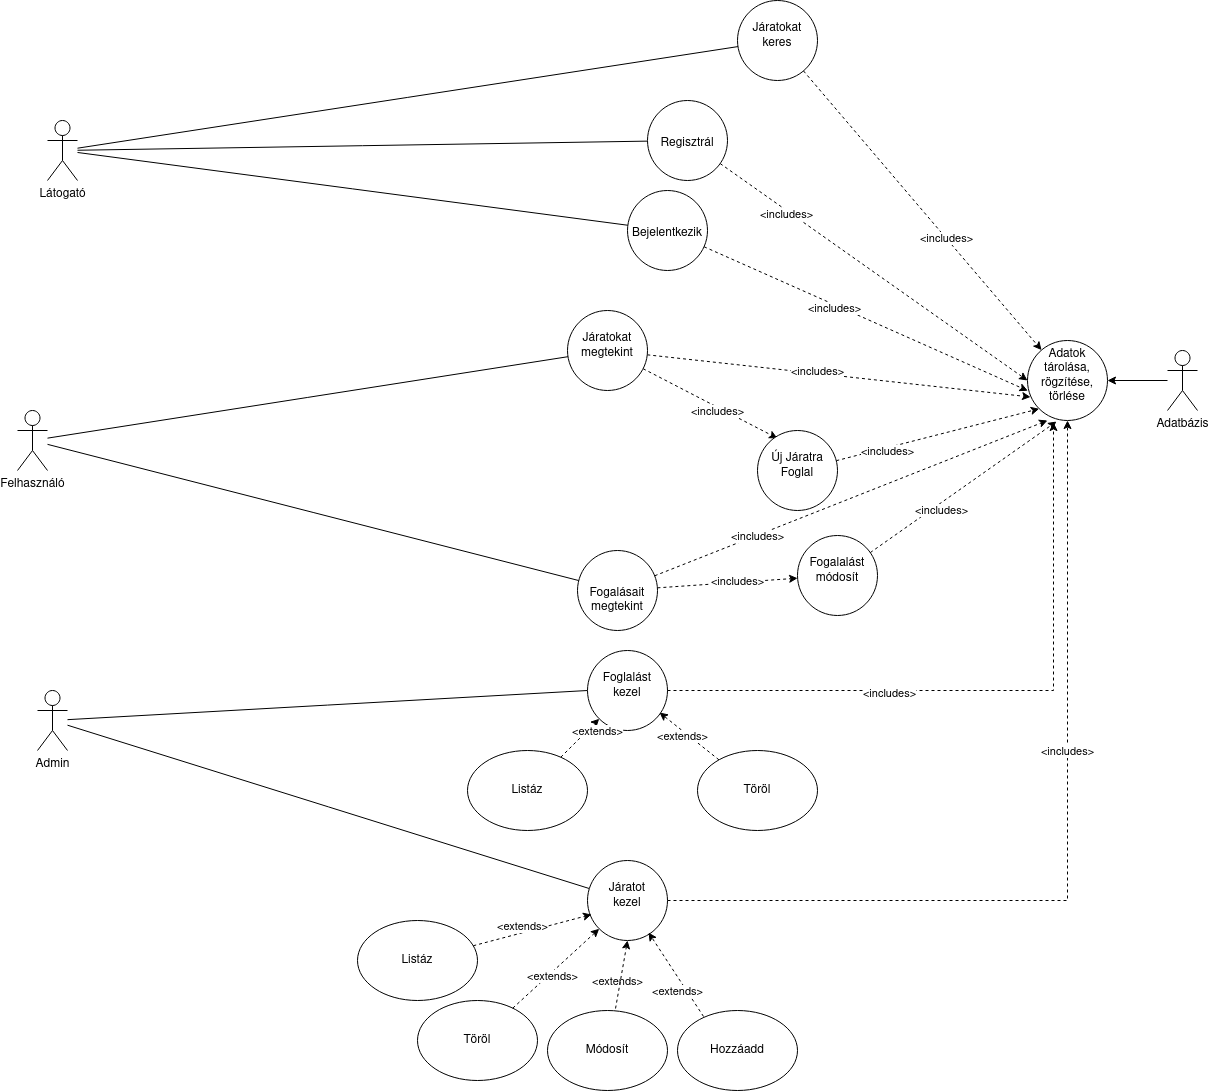

The diagram above was exported from draw.io. Its source (the exported page's mxGraphModel, read from the mxfile embedded in the PNG):
<mxGraphModel dx="1362" dy="1964" grid="1" gridSize="10" guides="1" tooltips="1" connect="1" arrows="1" fold="1" page="1" pageScale="1" pageWidth="1654" pageHeight="1169" background="#FFFFFF" math="0" shadow="0">
  <root>
    <mxCell id="0" />
    <mxCell id="1" parent="0" />
    <mxCell id="KH7WXhzo2PqJZoFlI8Ye-8" value="" style="rounded=0;orthogonalLoop=1;jettySize=auto;html=1;endArrow=none;endFill=0;" parent="1" source="KH7WXhzo2PqJZoFlI8Ye-1" target="KH7WXhzo2PqJZoFlI8Ye-7" edge="1">
      <mxGeometry relative="1" as="geometry" />
    </mxCell>
    <mxCell id="KH7WXhzo2PqJZoFlI8Ye-11" value="" style="rounded=0;orthogonalLoop=1;jettySize=auto;html=1;endArrow=none;endFill=0;" parent="1" source="KH7WXhzo2PqJZoFlI8Ye-1" target="KH7WXhzo2PqJZoFlI8Ye-10" edge="1">
      <mxGeometry relative="1" as="geometry" />
    </mxCell>
    <mxCell id="KH7WXhzo2PqJZoFlI8Ye-13" value="" style="rounded=0;orthogonalLoop=1;jettySize=auto;html=1;endArrow=none;endFill=0;" parent="1" source="KH7WXhzo2PqJZoFlI8Ye-1" target="KH7WXhzo2PqJZoFlI8Ye-12" edge="1">
      <mxGeometry relative="1" as="geometry" />
    </mxCell>
    <mxCell id="KH7WXhzo2PqJZoFlI8Ye-1" value="&lt;div&gt;Látogató&lt;/div&gt;" style="shape=umlActor;verticalLabelPosition=bottom;verticalAlign=top;html=1;" parent="1" vertex="1">
      <mxGeometry x="360" y="90" width="30" height="60" as="geometry" />
    </mxCell>
    <mxCell id="p-GynJOi8f-BNDdmER6l-13" value="" style="rounded=0;orthogonalLoop=1;jettySize=auto;html=1;endArrow=none;endFill=0;" parent="1" source="KH7WXhzo2PqJZoFlI8Ye-2" target="p-GynJOi8f-BNDdmER6l-12" edge="1">
      <mxGeometry relative="1" as="geometry" />
    </mxCell>
    <mxCell id="p-GynJOi8f-BNDdmER6l-14" style="rounded=0;orthogonalLoop=1;jettySize=auto;html=1;entryX=0;entryY=0.5;entryDx=0;entryDy=0;endArrow=none;endFill=0;" parent="1" source="KH7WXhzo2PqJZoFlI8Ye-2" target="p-GynJOi8f-BNDdmER6l-10" edge="1">
      <mxGeometry relative="1" as="geometry" />
    </mxCell>
    <mxCell id="KH7WXhzo2PqJZoFlI8Ye-2" value="&lt;div&gt;Admin&lt;/div&gt;" style="shape=umlActor;verticalLabelPosition=bottom;verticalAlign=top;html=1;" parent="1" vertex="1">
      <mxGeometry x="350" y="660" width="30" height="60" as="geometry" />
    </mxCell>
    <mxCell id="KH7WXhzo2PqJZoFlI8Ye-25" value="" style="rounded=0;orthogonalLoop=1;jettySize=auto;html=1;endArrow=none;endFill=0;" parent="1" source="KH7WXhzo2PqJZoFlI8Ye-3" target="KH7WXhzo2PqJZoFlI8Ye-24" edge="1">
      <mxGeometry relative="1" as="geometry" />
    </mxCell>
    <mxCell id="p-GynJOi8f-BNDdmER6l-4" value="" style="rounded=0;orthogonalLoop=1;jettySize=auto;html=1;endArrow=none;endFill=0;" parent="1" source="KH7WXhzo2PqJZoFlI8Ye-3" target="p-GynJOi8f-BNDdmER6l-3" edge="1">
      <mxGeometry relative="1" as="geometry" />
    </mxCell>
    <mxCell id="KH7WXhzo2PqJZoFlI8Ye-3" value="&lt;div&gt;Felhasználó&lt;/div&gt;" style="shape=umlActor;verticalLabelPosition=bottom;verticalAlign=top;html=1;" parent="1" vertex="1">
      <mxGeometry x="330" y="380" width="30" height="60" as="geometry" />
    </mxCell>
    <mxCell id="KH7WXhzo2PqJZoFlI8Ye-18" style="rounded=0;orthogonalLoop=1;jettySize=auto;html=1;dashed=1;" parent="1" source="KH7WXhzo2PqJZoFlI8Ye-7" target="KH7WXhzo2PqJZoFlI8Ye-15" edge="1">
      <mxGeometry relative="1" as="geometry" />
    </mxCell>
    <mxCell id="KH7WXhzo2PqJZoFlI8Ye-19" value="&lt;div&gt;&amp;lt;includes&amp;gt;&lt;/div&gt;" style="edgeLabel;html=1;align=center;verticalAlign=middle;resizable=0;points=[];" parent="KH7WXhzo2PqJZoFlI8Ye-18" vertex="1" connectable="0">
      <mxGeometry x="0.1979" relative="1" as="geometry">
        <mxPoint as="offset" />
      </mxGeometry>
    </mxCell>
    <mxCell id="KH7WXhzo2PqJZoFlI8Ye-7" value="&lt;div&gt;&lt;br&gt;&lt;/div&gt;&lt;div&gt;Járatokat&lt;/div&gt;&lt;div align=&quot;center&quot;&gt;keres&lt;br&gt;&lt;/div&gt;" style="ellipse;whiteSpace=wrap;html=1;verticalAlign=top;" parent="1" vertex="1">
      <mxGeometry x="1050" y="-30" width="80" height="80" as="geometry" />
    </mxCell>
    <mxCell id="KH7WXhzo2PqJZoFlI8Ye-20" style="rounded=0;orthogonalLoop=1;jettySize=auto;html=1;entryX=0;entryY=0.5;entryDx=0;entryDy=0;dashed=1;" parent="1" source="KH7WXhzo2PqJZoFlI8Ye-10" target="KH7WXhzo2PqJZoFlI8Ye-15" edge="1">
      <mxGeometry relative="1" as="geometry" />
    </mxCell>
    <mxCell id="KH7WXhzo2PqJZoFlI8Ye-21" value="&lt;div&gt;&amp;lt;includes&amp;gt;&lt;/div&gt;" style="edgeLabel;html=1;align=center;verticalAlign=middle;resizable=0;points=[];" parent="KH7WXhzo2PqJZoFlI8Ye-20" vertex="1" connectable="0">
      <mxGeometry x="-0.5598" y="-3" relative="1" as="geometry">
        <mxPoint as="offset" />
      </mxGeometry>
    </mxCell>
    <mxCell id="KH7WXhzo2PqJZoFlI8Ye-10" value="&lt;div&gt;&lt;br&gt;&lt;/div&gt;&lt;div&gt;&lt;br&gt;&lt;/div&gt;&lt;div&gt;Regisztrál&lt;br&gt;&lt;/div&gt;" style="ellipse;whiteSpace=wrap;html=1;verticalAlign=top;" parent="1" vertex="1">
      <mxGeometry x="960" y="70" width="80" height="80" as="geometry" />
    </mxCell>
    <mxCell id="KH7WXhzo2PqJZoFlI8Ye-12" value="&lt;div&gt;&lt;br&gt;&lt;/div&gt;&lt;div&gt;&lt;br&gt;&lt;/div&gt;&lt;div&gt;Bejelentkezik&lt;/div&gt;" style="ellipse;whiteSpace=wrap;html=1;verticalAlign=top;" parent="1" vertex="1">
      <mxGeometry x="940" y="160" width="80" height="80" as="geometry" />
    </mxCell>
    <mxCell id="KH7WXhzo2PqJZoFlI8Ye-16" value="" style="edgeStyle=orthogonalEdgeStyle;rounded=0;orthogonalLoop=1;jettySize=auto;html=1;" parent="1" source="KH7WXhzo2PqJZoFlI8Ye-14" target="KH7WXhzo2PqJZoFlI8Ye-15" edge="1">
      <mxGeometry relative="1" as="geometry" />
    </mxCell>
    <mxCell id="KH7WXhzo2PqJZoFlI8Ye-14" value="&lt;div&gt;Adatbázis&lt;/div&gt;" style="shape=umlActor;verticalLabelPosition=bottom;verticalAlign=top;html=1;" parent="1" vertex="1">
      <mxGeometry x="1480" y="320" width="30" height="60" as="geometry" />
    </mxCell>
    <mxCell id="KH7WXhzo2PqJZoFlI8Ye-15" value="&lt;div&gt;Adatok tárolása,&lt;/div&gt;&lt;div&gt;rögzítése,&lt;/div&gt;&lt;div&gt;törlése&lt;br&gt;&lt;/div&gt;" style="ellipse;whiteSpace=wrap;html=1;verticalAlign=top;" parent="1" vertex="1">
      <mxGeometry x="1340" y="310" width="80" height="80" as="geometry" />
    </mxCell>
    <mxCell id="KH7WXhzo2PqJZoFlI8Ye-22" style="rounded=0;orthogonalLoop=1;jettySize=auto;html=1;entryX=0.004;entryY=0.628;entryDx=0;entryDy=0;entryPerimeter=0;dashed=1;" parent="1" source="KH7WXhzo2PqJZoFlI8Ye-12" target="KH7WXhzo2PqJZoFlI8Ye-15" edge="1">
      <mxGeometry relative="1" as="geometry" />
    </mxCell>
    <mxCell id="KH7WXhzo2PqJZoFlI8Ye-23" value="&amp;lt;includes&amp;gt;" style="edgeLabel;html=1;align=center;verticalAlign=middle;resizable=0;points=[];" parent="KH7WXhzo2PqJZoFlI8Ye-22" vertex="1" connectable="0">
      <mxGeometry x="-0.1893" y="-3" relative="1" as="geometry">
        <mxPoint as="offset" />
      </mxGeometry>
    </mxCell>
    <mxCell id="KH7WXhzo2PqJZoFlI8Ye-28" value="" style="rounded=0;orthogonalLoop=1;jettySize=auto;html=1;dashed=1;entryX=0.25;entryY=0.098;entryDx=0;entryDy=0;entryPerimeter=0;" parent="1" source="KH7WXhzo2PqJZoFlI8Ye-24" target="KH7WXhzo2PqJZoFlI8Ye-27" edge="1">
      <mxGeometry relative="1" as="geometry" />
    </mxCell>
    <mxCell id="KH7WXhzo2PqJZoFlI8Ye-24" value="&lt;div&gt;&lt;br&gt;&lt;/div&gt;&lt;div&gt;Járatokat megtekint&lt;br&gt;&lt;/div&gt;" style="ellipse;whiteSpace=wrap;html=1;verticalAlign=top;" parent="1" vertex="1">
      <mxGeometry x="880" y="280" width="80" height="80" as="geometry" />
    </mxCell>
    <mxCell id="KH7WXhzo2PqJZoFlI8Ye-26" style="rounded=0;orthogonalLoop=1;jettySize=auto;html=1;entryX=0.038;entryY=0.706;entryDx=0;entryDy=0;entryPerimeter=0;dashed=1;" parent="1" source="KH7WXhzo2PqJZoFlI8Ye-24" target="KH7WXhzo2PqJZoFlI8Ye-15" edge="1">
      <mxGeometry relative="1" as="geometry" />
    </mxCell>
    <mxCell id="p-GynJOi8f-BNDdmER6l-1" style="rounded=0;orthogonalLoop=1;jettySize=auto;html=1;entryX=0;entryY=1;entryDx=0;entryDy=0;dashed=1;" parent="1" source="KH7WXhzo2PqJZoFlI8Ye-27" target="KH7WXhzo2PqJZoFlI8Ye-15" edge="1">
      <mxGeometry relative="1" as="geometry" />
    </mxCell>
    <mxCell id="KH7WXhzo2PqJZoFlI8Ye-27" value="&lt;div&gt;&lt;br&gt;&lt;/div&gt;&lt;div&gt;Új Járatra&lt;/div&gt;&lt;div&gt;Foglal&lt;br&gt;&lt;/div&gt;" style="ellipse;whiteSpace=wrap;html=1;verticalAlign=top;" parent="1" vertex="1">
      <mxGeometry x="1070" y="400" width="80" height="80" as="geometry" />
    </mxCell>
    <mxCell id="p-GynJOi8f-BNDdmER6l-7" value="" style="rounded=0;orthogonalLoop=1;jettySize=auto;html=1;dashed=1;" parent="1" source="p-GynJOi8f-BNDdmER6l-3" target="p-GynJOi8f-BNDdmER6l-6" edge="1">
      <mxGeometry relative="1" as="geometry" />
    </mxCell>
    <mxCell id="p-GynJOi8f-BNDdmER6l-3" value="&lt;div&gt;&lt;br&gt;&lt;/div&gt;&lt;div&gt;&lt;br&gt;&lt;/div&gt;&lt;div&gt;Fogalásait&lt;br&gt;megtekint&lt;br&gt;&lt;/div&gt;" style="ellipse;whiteSpace=wrap;html=1;verticalAlign=top;" parent="1" vertex="1">
      <mxGeometry x="890" y="520" width="80" height="80" as="geometry" />
    </mxCell>
    <mxCell id="p-GynJOi8f-BNDdmER6l-5" style="rounded=0;orthogonalLoop=1;jettySize=auto;html=1;entryX=0.25;entryY=1;entryDx=0;entryDy=0;entryPerimeter=0;dashed=1;" parent="1" source="p-GynJOi8f-BNDdmER6l-3" target="KH7WXhzo2PqJZoFlI8Ye-15" edge="1">
      <mxGeometry relative="1" as="geometry" />
    </mxCell>
    <mxCell id="p-GynJOi8f-BNDdmER6l-6" value="&lt;div&gt;&lt;br&gt;&lt;/div&gt;&lt;div&gt;Fogalalást módosít&lt;br&gt;&lt;/div&gt;" style="ellipse;whiteSpace=wrap;html=1;verticalAlign=top;" parent="1" vertex="1">
      <mxGeometry x="1110" y="505" width="80" height="80" as="geometry" />
    </mxCell>
    <mxCell id="p-GynJOi8f-BNDdmER6l-8" style="rounded=0;orthogonalLoop=1;jettySize=auto;html=1;entryX=0.363;entryY=1.013;entryDx=0;entryDy=0;entryPerimeter=0;dashed=1;" parent="1" source="p-GynJOi8f-BNDdmER6l-6" target="KH7WXhzo2PqJZoFlI8Ye-15" edge="1">
      <mxGeometry relative="1" as="geometry" />
    </mxCell>
    <mxCell id="p-GynJOi8f-BNDdmER6l-10" value="&lt;div&gt;&lt;br&gt;&lt;/div&gt;&lt;div&gt;Foglalást&lt;br&gt;kezel&lt;br&gt;&lt;/div&gt;" style="ellipse;whiteSpace=wrap;html=1;verticalAlign=top;" parent="1" vertex="1">
      <mxGeometry x="900" y="620" width="80" height="80" as="geometry" />
    </mxCell>
    <mxCell id="p-GynJOi8f-BNDdmER6l-20" style="edgeStyle=orthogonalEdgeStyle;rounded=0;orthogonalLoop=1;jettySize=auto;html=1;entryX=0.5;entryY=1;entryDx=0;entryDy=0;dashed=1;endArrow=classic;endFill=1;" parent="1" source="p-GynJOi8f-BNDdmER6l-12" target="KH7WXhzo2PqJZoFlI8Ye-15" edge="1">
      <mxGeometry relative="1" as="geometry" />
    </mxCell>
    <mxCell id="p-GynJOi8f-BNDdmER6l-12" value="&lt;div&gt;&lt;br&gt;&lt;/div&gt;&lt;div&gt;Járatot&lt;br&gt;kezel&lt;br&gt;&lt;/div&gt;" style="ellipse;whiteSpace=wrap;html=1;verticalAlign=top;" parent="1" vertex="1">
      <mxGeometry x="900" y="830" width="80" height="80" as="geometry" />
    </mxCell>
    <mxCell id="p-GynJOi8f-BNDdmER6l-17" style="rounded=0;orthogonalLoop=1;jettySize=auto;html=1;dashed=1;" parent="1" source="p-GynJOi8f-BNDdmER6l-15" target="p-GynJOi8f-BNDdmER6l-10" edge="1">
      <mxGeometry relative="1" as="geometry" />
    </mxCell>
    <mxCell id="p-GynJOi8f-BNDdmER6l-15" value="Listáz" style="ellipse;whiteSpace=wrap;html=1;" parent="1" vertex="1">
      <mxGeometry x="780" y="720" width="120" height="80" as="geometry" />
    </mxCell>
    <mxCell id="p-GynJOi8f-BNDdmER6l-16" value="Töröl" style="ellipse;whiteSpace=wrap;html=1;" parent="1" vertex="1">
      <mxGeometry x="1010" y="720" width="120" height="80" as="geometry" />
    </mxCell>
    <mxCell id="p-GynJOi8f-BNDdmER6l-18" style="rounded=0;orthogonalLoop=1;jettySize=auto;html=1;entryX=0.9;entryY=0.775;entryDx=0;entryDy=0;entryPerimeter=0;dashed=1;" parent="1" source="p-GynJOi8f-BNDdmER6l-16" target="p-GynJOi8f-BNDdmER6l-10" edge="1">
      <mxGeometry relative="1" as="geometry" />
    </mxCell>
    <mxCell id="p-GynJOi8f-BNDdmER6l-19" style="rounded=0;orthogonalLoop=1;jettySize=auto;html=1;entryX=0.325;entryY=1.025;entryDx=0;entryDy=0;entryPerimeter=0;edgeStyle=orthogonalEdgeStyle;endArrow=classic;endFill=1;dashed=1;" parent="1" source="p-GynJOi8f-BNDdmER6l-10" target="KH7WXhzo2PqJZoFlI8Ye-15" edge="1">
      <mxGeometry relative="1" as="geometry" />
    </mxCell>
    <mxCell id="p-GynJOi8f-BNDdmER6l-21" value="&amp;lt;includes&amp;gt;" style="edgeLabel;html=1;align=center;verticalAlign=middle;resizable=0;points=[];" parent="1" vertex="1" connectable="0">
      <mxGeometry x="1129.9974669815058" y="340.0037843065711" as="geometry" />
    </mxCell>
    <mxCell id="p-GynJOi8f-BNDdmER6l-22" value="&amp;lt;includes&amp;gt;" style="edgeLabel;html=1;align=center;verticalAlign=middle;resizable=0;points=[];" parent="1" vertex="1" connectable="0">
      <mxGeometry x="1029.9974669815058" y="380.0037843065711" as="geometry" />
    </mxCell>
    <mxCell id="p-GynJOi8f-BNDdmER6l-23" value="&amp;lt;includes&amp;gt;" style="edgeLabel;html=1;align=center;verticalAlign=middle;resizable=0;points=[];" parent="1" vertex="1" connectable="0">
      <mxGeometry x="1199.9974669815058" y="420.0037843065711" as="geometry" />
    </mxCell>
    <mxCell id="p-GynJOi8f-BNDdmER6l-24" value="&amp;lt;includes&amp;gt;" style="edgeLabel;html=1;align=center;verticalAlign=middle;resizable=0;points=[];" parent="1" vertex="1" connectable="0">
      <mxGeometry x="1069.9974669815058" y="505.0037843065711" as="geometry" />
    </mxCell>
    <mxCell id="p-GynJOi8f-BNDdmER6l-25" value="&amp;lt;includes&amp;gt;" style="edgeLabel;html=1;align=center;verticalAlign=middle;resizable=0;points=[];" parent="1" vertex="1" connectable="0">
      <mxGeometry x="1049.9974669815058" y="550.0037843065711" as="geometry" />
    </mxCell>
    <mxCell id="p-GynJOi8f-BNDdmER6l-26" value="&amp;lt;includes&amp;gt;" style="edgeLabel;html=1;align=center;verticalAlign=middle;resizable=0;points=[];" parent="1" vertex="1" connectable="0">
      <mxGeometry x="1239.9974669815058" y="440.0037843065711" as="geometry">
        <mxPoint x="14" y="39" as="offset" />
      </mxGeometry>
    </mxCell>
    <mxCell id="p-GynJOi8f-BNDdmER6l-27" value="&amp;lt;includes&amp;gt;" style="edgeLabel;html=1;align=center;verticalAlign=middle;resizable=0;points=[];" parent="1" vertex="1" connectable="0">
      <mxGeometry x="1099.9974669815058" y="90.0037843065711" as="geometry">
        <mxPoint x="102" y="572" as="offset" />
      </mxGeometry>
    </mxCell>
    <mxCell id="p-GynJOi8f-BNDdmER6l-28" value="&amp;lt;includes&amp;gt;" style="edgeLabel;html=1;align=center;verticalAlign=middle;resizable=0;points=[];" parent="1" vertex="1" connectable="0">
      <mxGeometry x="1379.9974669815058" y="720.0037843065711" as="geometry" />
    </mxCell>
    <mxCell id="p-GynJOi8f-BNDdmER6l-29" value="&lt;div&gt;&amp;lt;extends&amp;gt;&lt;/div&gt;" style="edgeLabel;html=1;align=center;verticalAlign=middle;resizable=0;points=[];" parent="1" vertex="1" connectable="0">
      <mxGeometry x="1089.997466981506" y="710.0037843065711" as="geometry">
        <mxPoint x="-95" y="-5" as="offset" />
      </mxGeometry>
    </mxCell>
    <mxCell id="p-GynJOi8f-BNDdmER6l-30" value="&lt;div&gt;&amp;lt;extends&amp;gt;&lt;/div&gt;" style="edgeLabel;html=1;align=center;verticalAlign=middle;resizable=0;points=[];" parent="1" vertex="1" connectable="0">
      <mxGeometry x="939.9974669815059" y="950.0037843065711" as="geometry">
        <mxPoint x="-10" as="offset" />
      </mxGeometry>
    </mxCell>
    <mxCell id="p-GynJOi8f-BNDdmER6l-31" value="Listáz" style="ellipse;whiteSpace=wrap;html=1;" parent="1" vertex="1">
      <mxGeometry x="670" y="890" width="120" height="80" as="geometry" />
    </mxCell>
    <mxCell id="p-GynJOi8f-BNDdmER6l-32" value="Töröl" style="ellipse;whiteSpace=wrap;html=1;" parent="1" vertex="1">
      <mxGeometry x="730" y="970" width="120" height="80" as="geometry" />
    </mxCell>
    <mxCell id="p-GynJOi8f-BNDdmER6l-33" value="Módosít" style="ellipse;whiteSpace=wrap;html=1;" parent="1" vertex="1">
      <mxGeometry x="860" y="980" width="120" height="80" as="geometry" />
    </mxCell>
    <mxCell id="p-GynJOi8f-BNDdmER6l-34" value="Hozzáadd" style="ellipse;whiteSpace=wrap;html=1;" parent="1" vertex="1">
      <mxGeometry x="990" y="980" width="120" height="80" as="geometry" />
    </mxCell>
    <mxCell id="p-GynJOi8f-BNDdmER6l-37" style="rounded=0;orthogonalLoop=1;jettySize=auto;html=1;entryX=0.05;entryY=0.675;entryDx=0;entryDy=0;entryPerimeter=0;dashed=1;" parent="1" source="p-GynJOi8f-BNDdmER6l-31" target="p-GynJOi8f-BNDdmER6l-12" edge="1">
      <mxGeometry relative="1" as="geometry" />
    </mxCell>
    <mxCell id="p-GynJOi8f-BNDdmER6l-40" style="rounded=0;orthogonalLoop=1;jettySize=auto;html=1;entryX=0;entryY=1;entryDx=0;entryDy=0;dashed=1;" parent="1" source="p-GynJOi8f-BNDdmER6l-32" target="p-GynJOi8f-BNDdmER6l-12" edge="1">
      <mxGeometry relative="1" as="geometry">
        <mxPoint x="800" y="947.5" as="sourcePoint" />
        <mxPoint x="911" y="912.5" as="targetPoint" />
      </mxGeometry>
    </mxCell>
    <mxCell id="p-GynJOi8f-BNDdmER6l-42" style="rounded=0;orthogonalLoop=1;jettySize=auto;html=1;entryX=0.5;entryY=1;entryDx=0;entryDy=0;dashed=1;exitX=0.567;exitY=-0.025;exitDx=0;exitDy=0;exitPerimeter=0;" parent="1" source="p-GynJOi8f-BNDdmER6l-33" target="p-GynJOi8f-BNDdmER6l-12" edge="1">
      <mxGeometry relative="1" as="geometry">
        <mxPoint x="805" y="934" as="sourcePoint" />
        <mxPoint x="916" y="899" as="targetPoint" />
      </mxGeometry>
    </mxCell>
    <mxCell id="p-GynJOi8f-BNDdmER6l-43" style="rounded=0;orthogonalLoop=1;jettySize=auto;html=1;entryX=0.763;entryY=0.9;entryDx=0;entryDy=0;entryPerimeter=0;dashed=1;exitX=0.217;exitY=0.075;exitDx=0;exitDy=0;exitPerimeter=0;" parent="1" source="p-GynJOi8f-BNDdmER6l-34" target="p-GynJOi8f-BNDdmER6l-12" edge="1">
      <mxGeometry relative="1" as="geometry">
        <mxPoint x="859" y="937.5" as="sourcePoint" />
        <mxPoint x="970" y="902.5" as="targetPoint" />
      </mxGeometry>
    </mxCell>
    <mxCell id="p-GynJOi8f-BNDdmER6l-45" value="&lt;div&gt;&amp;lt;extends&amp;gt;&lt;/div&gt;" style="edgeLabel;html=1;align=center;verticalAlign=middle;resizable=0;points=[];" parent="1" vertex="1" connectable="0">
      <mxGeometry x="929.997466981506" y="900.0037843065711" as="geometry">
        <mxPoint x="-95" y="-5" as="offset" />
      </mxGeometry>
    </mxCell>
    <mxCell id="p-GynJOi8f-BNDdmER6l-46" value="&lt;div&gt;&amp;lt;extends&amp;gt;&lt;/div&gt;" style="edgeLabel;html=1;align=center;verticalAlign=middle;resizable=0;points=[];" parent="1" vertex="1" connectable="0">
      <mxGeometry x="959.997466981506" y="950.0037843065711" as="geometry">
        <mxPoint x="-95" y="-5" as="offset" />
      </mxGeometry>
    </mxCell>
    <mxCell id="p-GynJOi8f-BNDdmER6l-47" value="&lt;div&gt;&amp;lt;extends&amp;gt;&lt;/div&gt;" style="edgeLabel;html=1;align=center;verticalAlign=middle;resizable=0;points=[];" parent="1" vertex="1" connectable="0">
      <mxGeometry x="919.9974669815059" y="700.0037843065711" as="geometry">
        <mxPoint x="-10" as="offset" />
      </mxGeometry>
    </mxCell>
    <mxCell id="p-GynJOi8f-BNDdmER6l-48" value="&lt;div&gt;&amp;lt;extends&amp;gt;&lt;/div&gt;" style="edgeLabel;html=1;align=center;verticalAlign=middle;resizable=0;points=[];" parent="1" vertex="1" connectable="0">
      <mxGeometry x="999.9974669815059" y="960.0037843065711" as="geometry">
        <mxPoint x="-10" as="offset" />
      </mxGeometry>
    </mxCell>
  </root>
</mxGraphModel>